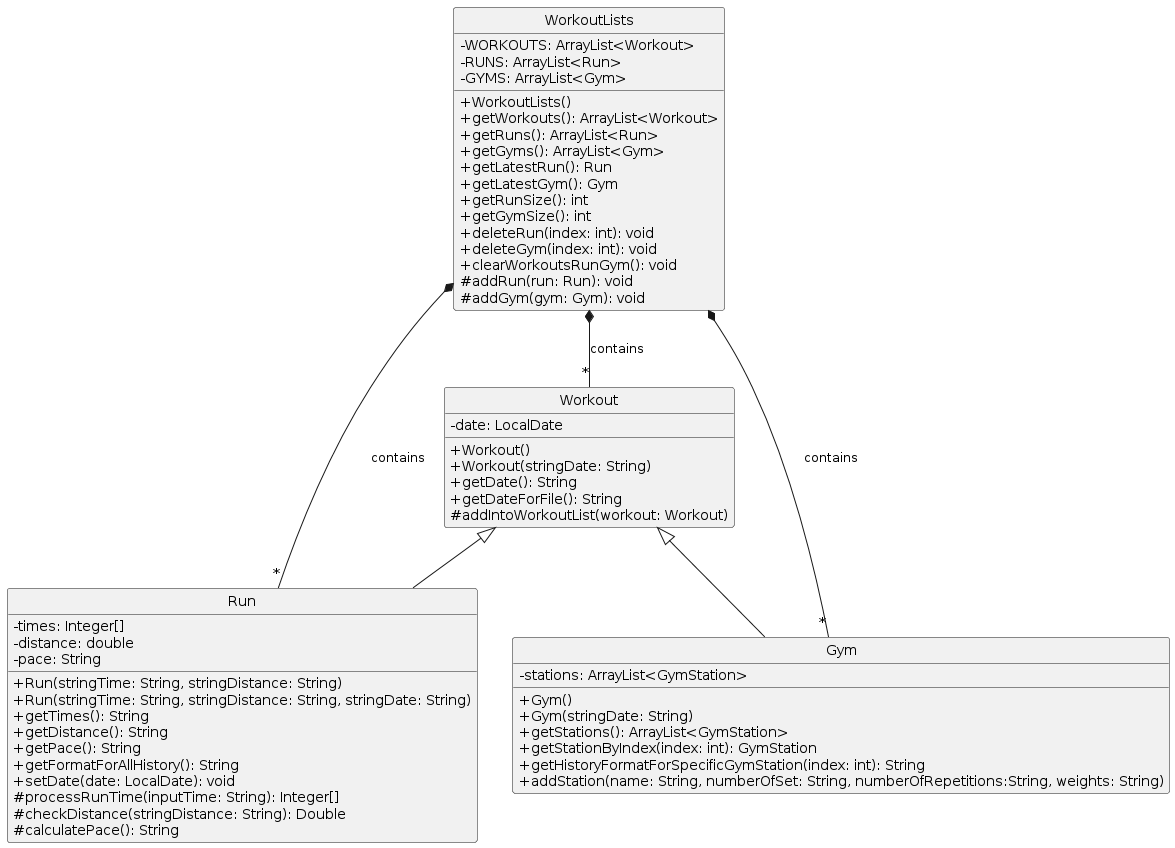

The diagram above was rendered by PlantUML. Its source (embedded in the PNG):
@startuml
skinparam classAttributeIconSize 0
hide circle 
!define ABSTRACT &#123;abstract&#125;


class WorkoutLists {
    - WORKOUTS: ArrayList<Workout>
    - RUNS: ArrayList<Run>
    - GYMS: ArrayList<Gym>
    
    + WorkoutLists()
    + getWorkouts(): ArrayList<Workout>
    + getRuns(): ArrayList<Run>
    + getGyms(): ArrayList<Gym>
    + getLatestRun(): Run
    + getLatestGym(): Gym
    + getRunSize(): int
    + getGymSize(): int
    + deleteRun(index: int): void
    + deleteGym(index: int): void
    + clearWorkoutsRunGym(): void
    # addRun(run: Run): void
    # addGym(gym: Gym): void
}

class Workout  {
    - date: LocalDate

    + Workout()
    + Workout(stringDate: String)
    + getDate(): String
    + getDateForFile(): String
    # addIntoWorkoutList(workout: Workout)
}

class Run extends Workout {
    - times: Integer[]
    - distance: double
    - pace: String

    + Run(stringTime: String, stringDistance: String)
    + Run(stringTime: String, stringDistance: String, stringDate: String)
    + getTimes(): String
    + getDistance(): String
    + getPace(): String
    + getFormatForAllHistory(): String
    + setDate(date: LocalDate): void
    # processRunTime(inputTime: String): Integer[]
    # checkDistance(stringDistance: String): Double
    # calculatePace(): String
}

class Gym extends Workout {
    - stations: ArrayList<GymStation>

    + Gym()
    + Gym(stringDate: String)
    + getStations(): ArrayList<GymStation>
    + getStationByIndex(index: int): GymStation
    + getHistoryFormatForSpecificGymStation(index: int): String
    + addStation(name: String, numberOfSet: String, numberOfRepetitions:String, weights: String)
}


WorkoutLists *-- "*" Run : contains
WorkoutLists *-- "*" Gym : contains
WorkoutLists *-- "*" Workout : contains
@enduml